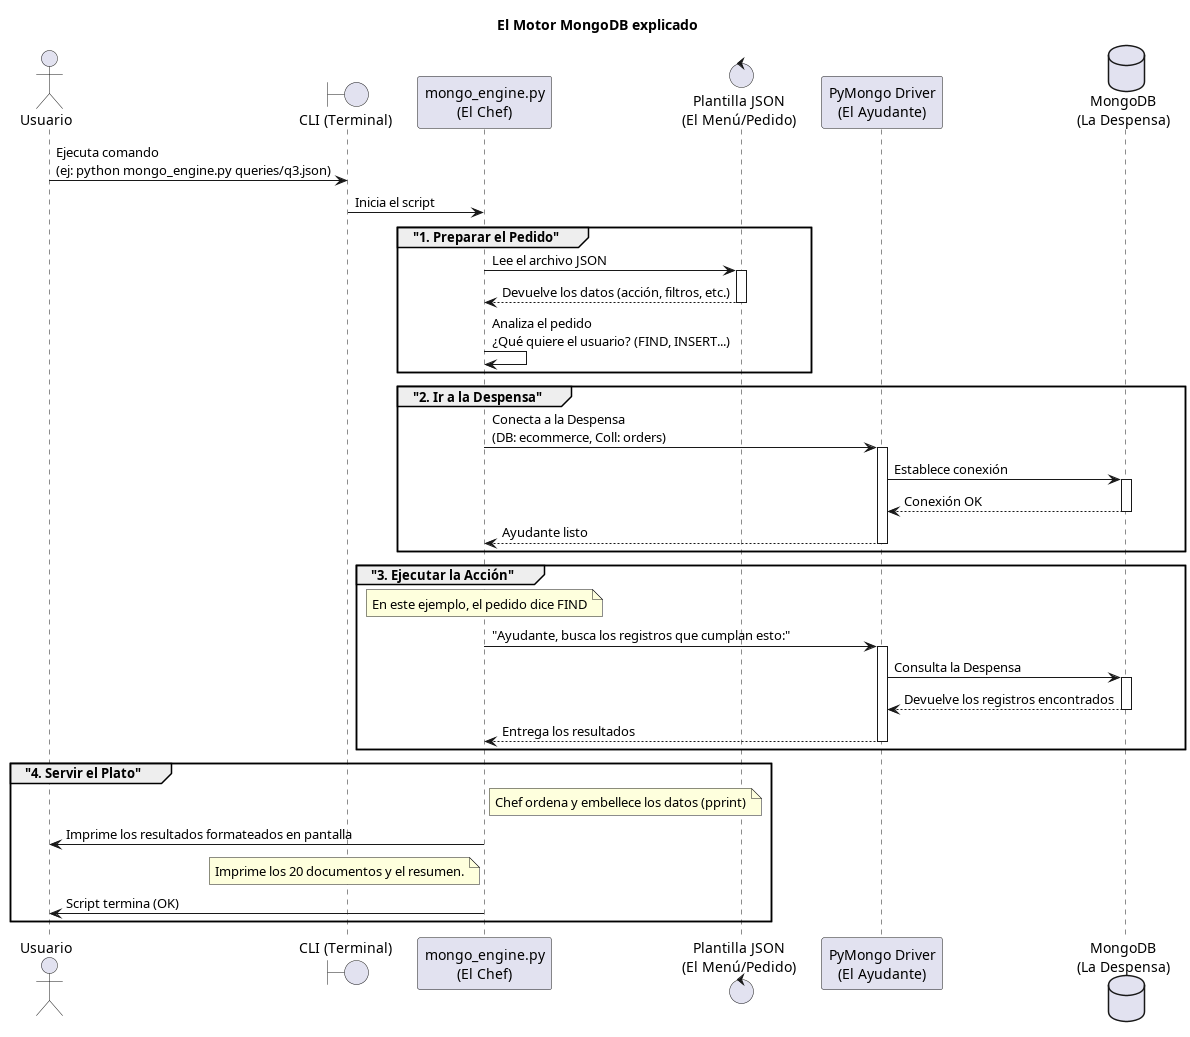

The diagram above was rendered by PlantUML. Its source (embedded in the PNG):
@startuml
skinparam ParticipantPadding 10
skinparam BoxPadding 10

title "El Motor MongoDB explicado"

actor "Usuario" as User
boundary "CLI (Terminal)" as CLI
participant "mongo_engine.py\n(El Chef)" as Chef
control "Plantilla JSON\n(El Menú/Pedido)" as Pedido
participant "PyMongo Driver\n(El Ayudante)" as Ayudante
database "MongoDB\n(La Despensa)" as Despensa

User -> CLI: Ejecuta comando\n(ej: python mongo_engine.py queries/q3.json)
CLI -> Chef: Inicia el script

group "1. Preparar el Pedido"
    Chef -> Pedido: Lee el archivo JSON
    activate Pedido
    Pedido --> Chef: Devuelve los datos (acción, filtros, etc.)
    deactivate Pedido
    Chef -> Chef: Analiza el pedido\n¿Qué quiere el usuario? (FIND, INSERT...)
end

group "2. Ir a la Despensa"
    Chef -> Ayudante: Conecta a la Despensa\n(DB: ecommerce, Coll: orders)
    activate Ayudante
    Ayudante -> Despensa: Establece conexión
    activate Despensa
    Despensa --> Ayudante: Conexión OK
    deactivate Despensa
    Ayudante --> Chef: Ayudante listo
    deactivate Ayudante
end

group "3. Ejecutar la Acción"
    note over Chef: En este ejemplo, el pedido dice FIND
    Chef -> Ayudante: "Ayudante, busca los registros que cumplan esto:"
    activate Ayudante
    Ayudante -> Despensa: Consulta la Despensa
    activate Despensa
    Despensa --> Ayudante: Devuelve los registros encontrados
    deactivate Despensa
    Ayudante --> Chef: Entrega los resultados
    deactivate Ayudante
end

group "4. Servir el Plato"
    note right of Chef: Chef ordena y embellece los datos (pprint)
    Chef -> User: Imprime los resultados formateados en pantalla
    note left of Chef: Imprime los 20 documentos y el resumen.
    Chef -> User: Script termina (OK)
end

@enduml